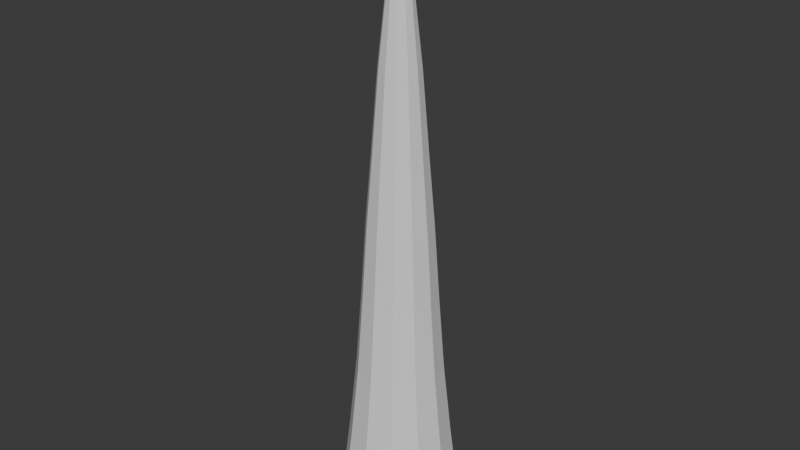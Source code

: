 # Source: TentacleArm1.blend  (saved by Blender 5.1.30; exported with 4.5.12 LTS)
import bpy
from mathutils import Matrix  # noqa: F401  (used for matrix-valued properties, if any)

bpy.ops.wm.read_factory_settings(use_empty=True)
scene = bpy.context.scene
scene.name = 'Scene'

# ---- collections
col_collection = bpy.data.collections.new('Collection'); scene.collection.children.link(col_collection)

# ---- world
world_world = bpy.data.worlds.new('World'); scene.world = world_world
world_world.use_nodes = True; world_world.node_tree.nodes.clear()
_N = world_world.node_tree.nodes; _L = world_world.node_tree.links
n0 = _N.new('ShaderNodeOutputWorld'); n0.name = 'World Output'; n0.location = (200, 100)
n1 = _N.new('ShaderNodeBackground'); n1.name = 'Background'; n1.location = (-200, 100)
n1.inputs[0].default_value = (0.05088, 0.05088, 0.05088, 1.0)
_L.new(n1.outputs[0], n0.inputs[0])
n0.is_active_output = True
world_world.color = (0.05088, 0.05088, 0.05088)
world_world.sun_shadow_jitter_overblur = 0.0

# ---- meshes
me_cylinder = bpy.data.meshes.new('Cylinder')
me_cylinder.from_pydata([(0.0, 1.0, -1.0), (4.036e-09, -1.242e-09, 8.971), (0.5, 0.866, -1.0), (0.866, 0.5, -1.0), (1.0, 0.0, -1.0), (0.866, -0.5, -1.0), (0.5, -0.866, -1.0), (0.0, -1.0, -1.0), (-0.5, -0.866, -1.0), (-0.866, -0.5, -1.0), (-1.0, 0.0, -1.0), (-0.866, 0.5, -1.0), (-0.5, 0.866, -1.0), (-3.762e-10, 0.5357, 3.985), (0.2678, 0.4639, 3.985), (0.4639, 0.2678, 3.985), (0.5357, -4.024e-10, 3.985), (0.4639, -0.2678, 3.985), (0.2678, -0.4639, 3.985), (-3.762e-10, -0.5357, 3.985), (-0.2678, -0.4639, 3.985), (-0.4639, -0.2678, 3.985), (-0.5357, -4.024e-10, 3.985), (-0.4639, 0.2678, 3.985), (-0.2678, 0.4639, 3.985), (1.18e-10, 0.3272, 6.478), (0.1636, 0.2834, 6.478), (0.2834, 0.1636, 6.478), (0.3272, -9.379e-10, 6.478), (0.2834, -0.1636, 6.478), (0.1636, -0.2834, 6.478), (1.18e-10, -0.3272, 6.478), (-0.1636, -0.2834, 6.478), (-0.2834, -0.1636, 6.478), (-0.3272, -9.379e-10, 6.478), (-0.2834, 0.1636, 6.478), (-0.1636, 0.2834, 6.478), (0.3581, 0.6202, 1.493), (0.6202, 0.3581, 1.493), (0.7162, -3.008e-10, 1.493), (0.6202, -0.3581, 1.493), (0.3581, -0.6202, 1.493), (1.347e-10, -0.7162, 1.493), (-0.3581, -0.6202, 1.493), (-0.6202, -0.3581, 1.493), (-0.7162, -3.008e-10, 1.493), (-0.6202, 0.3581, 1.493), (-0.3581, 0.6202, 1.493), (1.347e-10, 0.7162, 1.493), (1.168e-10, 0.6209, 2.739), (0.3104, 0.5377, 2.739), (0.5377, 0.3104, 2.739), (0.6209, -1.506e-10, 2.739), (0.5377, -0.3104, 2.739), (0.3104, -0.5377, 2.739), (1.168e-10, -0.6209, 2.739), (-0.3104, -0.5377, 2.739), (-0.5377, -0.3104, 2.739), (-0.6209, -1.506e-10, 2.739), (-0.5377, 0.3104, 2.739), (-0.3104, 0.5377, 2.739), (0.4243, 0.7349, 0.2464), (0.7349, 0.4243, 0.2464), (0.8486, -9.4e-11, 0.2464), (0.7349, -0.4243, 0.2464), (0.4243, -0.7349, 0.2464), (9.4e-11, -0.8486, 0.2464), (-0.4243, -0.7349, 0.2464), (-0.7349, -0.4243, 0.2464), (-0.8486, -9.4e-11, 0.2464), (-0.7349, 0.4243, 0.2464), (-0.4243, 0.7349, 0.2464), (9.4e-11, 0.8486, 0.2464), (0.2146, 0.3717, 5.232), (0.3717, 0.2146, 5.232), (0.4292, -1.991e-10, 5.232), (0.3717, -0.2146, 5.232), (0.2146, -0.3717, 5.232), (-4.248e-10, -0.4292, 5.232), (-0.2146, -0.3717, 5.232), (-0.3717, -0.2146, 5.232), (-0.4292, -1.991e-10, 5.232), (-0.3717, 0.2146, 5.232), (-0.2146, 0.3717, 5.232), (-4.248e-10, 0.4292, 5.232), (1.693e-09, 0.19, 7.724), (0.09498, 0.1645, 7.724), (0.1645, 0.09498, 7.724), (0.19, -2.178e-10, 7.724), (0.1645, -0.09498, 7.724), (0.09498, -0.1645, 7.724), (1.693e-09, -0.19, 7.724), (-0.09498, -0.1645, 7.724), (-0.1645, -0.09498, 7.724), (-0.19, -2.178e-10, 7.724), (-0.1645, 0.09498, 7.724), (-0.09498, 0.1645, 7.724)], [], [(85, 1, 86), (86, 1, 87), (87, 1, 88), (88, 1, 89), (89, 1, 90), (90, 1, 91), (91, 1, 92), (92, 1, 93), (93, 1, 94), (94, 1, 95), (95, 1, 96), (96, 1, 85), (0, 2, 3, 4, 5, 6, 7, 8, 9, 10, 11, 12), (60, 24, 13, 49), (59, 23, 24, 60), (58, 22, 23, 59), (57, 21, 22, 58), (56, 20, 21, 57), (55, 19, 20, 56), (54, 18, 19, 55), (53, 17, 18, 54), (52, 16, 17, 53), (51, 15, 16, 52), (50, 14, 15, 51), (49, 13, 14, 50), (83, 36, 25, 84), (82, 35, 36, 83), (81, 34, 35, 82), (80, 33, 34, 81), (79, 32, 33, 80), (78, 31, 32, 79), (77, 30, 31, 78), (76, 29, 30, 77), (75, 28, 29, 76), (74, 27, 28, 75), (73, 26, 27, 74), (84, 25, 26, 73), (72, 48, 37, 61), (61, 37, 38, 62), (62, 38, 39, 63), (63, 39, 40, 64), (64, 40, 41, 65), (65, 41, 42, 66), (66, 42, 43, 67), (67, 43, 44, 68), (68, 44, 45, 69), (69, 45, 46, 70), (70, 46, 47, 71), (71, 47, 48, 72), (48, 49, 50, 37), (37, 50, 51, 38), (38, 51, 52, 39), (39, 52, 53, 40), (40, 53, 54, 41), (41, 54, 55, 42), (42, 55, 56, 43), (43, 56, 57, 44), (44, 57, 58, 45), (45, 58, 59, 46), (46, 59, 60, 47), (47, 60, 49, 48), (12, 71, 72, 0), (11, 70, 71, 12), (10, 69, 70, 11), (9, 68, 69, 10), (8, 67, 68, 9), (7, 66, 67, 8), (6, 65, 66, 7), (5, 64, 65, 6), (4, 63, 64, 5), (3, 62, 63, 4), (2, 61, 62, 3), (0, 72, 61, 2), (13, 84, 73, 14), (14, 73, 74, 15), (15, 74, 75, 16), (16, 75, 76, 17), (17, 76, 77, 18), (18, 77, 78, 19), (19, 78, 79, 20), (20, 79, 80, 21), (21, 80, 81, 22), (22, 81, 82, 23), (23, 82, 83, 24), (24, 83, 84, 13), (36, 96, 85, 25), (35, 95, 96, 36), (34, 94, 95, 35), (33, 93, 94, 34), (32, 92, 93, 33), (31, 91, 92, 32), (30, 90, 91, 31), (29, 89, 90, 30), (28, 88, 89, 29), (27, 87, 88, 28), (26, 86, 87, 27), (25, 85, 86, 26)])
_uv = me_cylinder.uv_layers.new(name='UVMap')
_uv.uv.foreach_set('vector', [1.0, 0.9375, 0.9167, 1.0, 0.9167, 0.9375, 0.9167, 0.9375, 0.8333, 1.0, 0.8333, 0.9375, 0.8333, 0.9375, 0.75, 1.0, 0.75, 0.9375, 0.75, 0.9375, 0.6667, 1.0, 0.6667, 0.9375, 0.6667, 0.9375, 0.5833, 1.0, 0.5833, 0.9375, 0.5833, 0.9375, 0.5, 1.0, 0.5, 0.9375, 0.5, 0.9375, 0.4167, 1.0, 0.4167, 0.9375, 0.4167, 0.9375, 0.3333, 1.0, 0.3333, 0.9375, 0.3333, 0.9375, 0.25, 1.0, 0.25, 0.9375, 0.25, 0.9375, 0.1667, 1.0, 0.1667, 0.9375, 0.1667, 0.9375, 0.08333, 1.0, 0.08333, 0.9375, 0.08333, 0.9375, 7.451e-08, 1.0, 7.451e-08, 0.9375, 0.75, 0.49, 0.87, 0.4578, 0.9578, 0.37, 0.99, 0.25, 0.9578, 0.13, 0.87, 0.04215, 0.75, 0.01, 0.63, 0.04215, 0.5422, 0.13, 0.51, 0.25, 0.5422, 0.37, 0.63, 0.4578, 0.08333, 0.6875, 0.08333, 0.75, 7.451e-08, 0.75, 7.451e-08, 0.6875, 0.1667, 0.6875, 0.1667, 0.75, 0.08333, 0.75, 0.08333, 0.6875, 0.25, 0.6875, 0.25, 0.75, 0.1667, 0.75, 0.1667, 0.6875, 0.3333, 0.6875, 0.3333, 0.75, 0.25, 0.75, 0.25, 0.6875, 0.4167, 0.6875, 0.4167, 0.75, 0.3333, 0.75, 0.3333, 0.6875, 0.5, 0.6875, 0.5, 0.75, 0.4167, 0.75, 0.4167, 0.6875, 0.5833, 0.6875, 0.5833, 0.75, 0.5, 0.75, 0.5, 0.6875, 0.6667, 0.6875, 0.6667, 0.75, 0.5833, 0.75, 0.5833, 0.6875, 0.75, 0.6875, 0.75, 0.75, 0.6667, 0.75, 0.6667, 0.6875, 0.8333, 0.6875, 0.8333, 0.75, 0.75, 0.75, 0.75, 0.6875, 0.9167, 0.6875, 0.9167, 0.75, 0.8333, 0.75, 0.8333, 0.6875, 1.0, 0.6875, 1.0, 0.75, 0.9167, 0.75, 0.9167, 0.6875, 0.08333, 0.8125, 0.08333, 0.875, 7.451e-08, 0.875, 7.451e-08, 0.8125, 0.1667, 0.8125, 0.1667, 0.875, 0.08333, 0.875, 0.08333, 0.8125, 0.25, 0.8125, 0.25, 0.875, 0.1667, 0.875, 0.1667, 0.8125, 0.3333, 0.8125, 0.3333, 0.875, 0.25, 0.875, 0.25, 0.8125, 0.4167, 0.8125, 0.4167, 0.875, 0.3333, 0.875, 0.3333, 0.8125, 0.5, 0.8125, 0.5, 0.875, 0.4167, 0.875, 0.4167, 0.8125, 0.5833, 0.8125, 0.5833, 0.875, 0.5, 0.875, 0.5, 0.8125, 0.6667, 0.8125, 0.6667, 0.875, 0.5833, 0.875, 0.5833, 0.8125, 0.75, 0.8125, 0.75, 0.875, 0.6667, 0.875, 0.6667, 0.8125, 0.8333, 0.8125, 0.8333, 0.875, 0.75, 0.875, 0.75, 0.8125, 0.9167, 0.8125, 0.9167, 0.875, 0.8333, 0.875, 0.8333, 0.8125, 1.0, 0.8125, 1.0, 0.875, 0.9167, 0.875, 0.9167, 0.8125, 1.0, 0.5625, 1.0, 0.625, 0.9167, 0.625, 0.9167, 0.5625, 0.9167, 0.5625, 0.9167, 0.625, 0.8333, 0.625, 0.8333, 0.5625, 0.8333, 0.5625, 0.8333, 0.625, 0.75, 0.625, 0.75, 0.5625, 0.75, 0.5625, 0.75, 0.625, 0.6667, 0.625, 0.6667, 0.5625, 0.6667, 0.5625, 0.6667, 0.625, 0.5833, 0.625, 0.5833, 0.5625, 0.5833, 0.5625, 0.5833, 0.625, 0.5, 0.625, 0.5, 0.5625, 0.5, 0.5625, 0.5, 0.625, 0.4167, 0.625, 0.4167, 0.5625, 0.4167, 0.5625, 0.4167, 0.625, 0.3333, 0.625, 0.3333, 0.5625, 0.3333, 0.5625, 0.3333, 0.625, 0.25, 0.625, 0.25, 0.5625, 0.25, 0.5625, 0.25, 0.625, 0.1667, 0.625, 0.1667, 0.5625, 0.1667, 0.5625, 0.1667, 0.625, 0.08333, 0.625, 0.08333, 0.5625, 0.08333, 0.5625, 0.08333, 0.625, 7.451e-08, 0.625, 7.451e-08, 0.5625, 1.0, 0.625, 1.0, 0.6875, 0.9167, 0.6875, 0.9167, 0.625, 0.9167, 0.625, 0.9167, 0.6875, 0.8333, 0.6875, 0.8333, 0.625, 0.8333, 0.625, 0.8333, 0.6875, 0.75, 0.6875, 0.75, 0.625, 0.75, 0.625, 0.75, 0.6875, 0.6667, 0.6875, 0.6667, 0.625, 0.6667, 0.625, 0.6667, 0.6875, 0.5833, 0.6875, 0.5833, 0.625, 0.5833, 0.625, 0.5833, 0.6875, 0.5, 0.6875, 0.5, 0.625, 0.5, 0.625, 0.5, 0.6875, 0.4167, 0.6875, 0.4167, 0.625, 0.4167, 0.625, 0.4167, 0.6875, 0.3333, 0.6875, 0.3333, 0.625, 0.3333, 0.625, 0.3333, 0.6875, 0.25, 0.6875, 0.25, 0.625, 0.25, 0.625, 0.25, 0.6875, 0.1667, 0.6875, 0.1667, 0.625, 0.1667, 0.625, 0.1667, 0.6875, 0.08333, 0.6875, 0.08333, 0.625, 0.08333, 0.625, 0.08333, 0.6875, 7.451e-08, 0.6875, 7.451e-08, 0.625, 0.08333, 0.5, 0.08333, 0.5625, 7.451e-08, 0.5625, 7.451e-08, 0.5, 0.1667, 0.5, 0.1667, 0.5625, 0.08333, 0.5625, 0.08333, 0.5, 0.25, 0.5, 0.25, 0.5625, 0.1667, 0.5625, 0.1667, 0.5, 0.3333, 0.5, 0.3333, 0.5625, 0.25, 0.5625, 0.25, 0.5, 0.4167, 0.5, 0.4167, 0.5625, 0.3333, 0.5625, 0.3333, 0.5, 0.5, 0.5, 0.5, 0.5625, 0.4167, 0.5625, 0.4167, 0.5, 0.5833, 0.5, 0.5833, 0.5625, 0.5, 0.5625, 0.5, 0.5, 0.6667, 0.5, 0.6667, 0.5625, 0.5833, 0.5625, 0.5833, 0.5, 0.75, 0.5, 0.75, 0.5625, 0.6667, 0.5625, 0.6667, 0.5, 0.8333, 0.5, 0.8333, 0.5625, 0.75, 0.5625, 0.75, 0.5, 0.9167, 0.5, 0.9167, 0.5625, 0.8333, 0.5625, 0.8333, 0.5, 1.0, 0.5, 1.0, 0.5625, 0.9167, 0.5625, 0.9167, 0.5, 1.0, 0.75, 1.0, 0.8125, 0.9167, 0.8125, 0.9167, 0.75, 0.9167, 0.75, 0.9167, 0.8125, 0.8333, 0.8125, 0.8333, 0.75, 0.8333, 0.75, 0.8333, 0.8125, 0.75, 0.8125, 0.75, 0.75, 0.75, 0.75, 0.75, 0.8125, 0.6667, 0.8125, 0.6667, 0.75, 0.6667, 0.75, 0.6667, 0.8125, 0.5833, 0.8125, 0.5833, 0.75, 0.5833, 0.75, 0.5833, 0.8125, 0.5, 0.8125, 0.5, 0.75, 0.5, 0.75, 0.5, 0.8125, 0.4167, 0.8125, 0.4167, 0.75, 0.4167, 0.75, 0.4167, 0.8125, 0.3333, 0.8125, 0.3333, 0.75, 0.3333, 0.75, 0.3333, 0.8125, 0.25, 0.8125, 0.25, 0.75, 0.25, 0.75, 0.25, 0.8125, 0.1667, 0.8125, 0.1667, 0.75, 0.1667, 0.75, 0.1667, 0.8125, 0.08333, 0.8125, 0.08333, 0.75, 0.08333, 0.75, 0.08333, 0.8125, 7.451e-08, 0.8125, 7.451e-08, 0.75, 0.08333, 0.875, 0.08333, 0.9375, 7.451e-08, 0.9375, 7.451e-08, 0.875, 0.1667, 0.875, 0.1667, 0.9375, 0.08333, 0.9375, 0.08333, 0.875, 0.25, 0.875, 0.25, 0.9375, 0.1667, 0.9375, 0.1667, 0.875, 0.3333, 0.875, 0.3333, 0.9375, 0.25, 0.9375, 0.25, 0.875, 0.4167, 0.875, 0.4167, 0.9375, 0.3333, 0.9375, 0.3333, 0.875, 0.5, 0.875, 0.5, 0.9375, 0.4167, 0.9375, 0.4167, 0.875, 0.5833, 0.875, 0.5833, 0.9375, 0.5, 0.9375, 0.5, 0.875, 0.6667, 0.875, 0.6667, 0.9375, 0.5833, 0.9375, 0.5833, 0.875, 0.75, 0.875, 0.75, 0.9375, 0.6667, 0.9375, 0.6667, 0.875, 0.8333, 0.875, 0.8333, 0.9375, 0.75, 0.9375, 0.75, 0.875, 0.9167, 0.875, 0.9167, 0.9375, 0.8333, 0.9375, 0.8333, 0.875, 1.0, 0.875, 1.0, 0.9375, 0.9167, 0.9375, 0.9167, 0.875])
me_cylinder.update()

# ---- objects
ob_tentacle = bpy.data.objects.new('Tentacle', me_cylinder)

# ---- transforms, parenting, visibility, modifiers, constraints
ob_tentacle.location = (0.0, 0.0, 0.0)
_vg = ob_tentacle.vertex_groups.new(name='Tentacle')

# ---- collection membership
col_collection.objects.link(ob_tentacle)

# ---- scene / render settings (as saved in the file)
scene.frame_start = 1; scene.frame_end = 250; scene.frame_set(1)
scene.render.engine = 'BLENDER_EEVEE_NEXT'
scene.render.bake_bias = 0.0
scene.render.bake_samples = 0
scene.cycles.sampling_pattern = 'TABULATED_SOBOL'
scene.eevee.use_volume_custom_range = False
bpy.context.view_layer.update()

# ---- added for rendering (the .blend has no active camera and no usable light): camera, sun
cam_auto = bpy.data.cameras.new('AutoCamera')
cam_auto.lens = 50.0
cam_auto.sensor_width = 36.0
cam_auto.clip_end = 1000.0
ob_auto_camera = bpy.data.objects.new('AutoCamera', cam_auto)
scene.collection.objects.link(ob_auto_camera)
ob_auto_camera.location = (9.58923, -11.5071, 11.6568)
ob_auto_camera.rotation_euler = (1.09748, -7.21219e-08, 0.694738)
scene.camera = ob_auto_camera
light_auto_sun = bpy.data.lights.new('AutoSun', 'SUN')
light_auto_sun.energy = 3.0
light_auto_sun.angle = 0.0523599
ob_auto_sun = bpy.data.objects.new('AutoSun', light_auto_sun)
scene.collection.objects.link(ob_auto_sun)
ob_auto_sun.rotation_euler = (0.872665, 0.174533, 0.523599)
bpy.context.view_layer.update()
